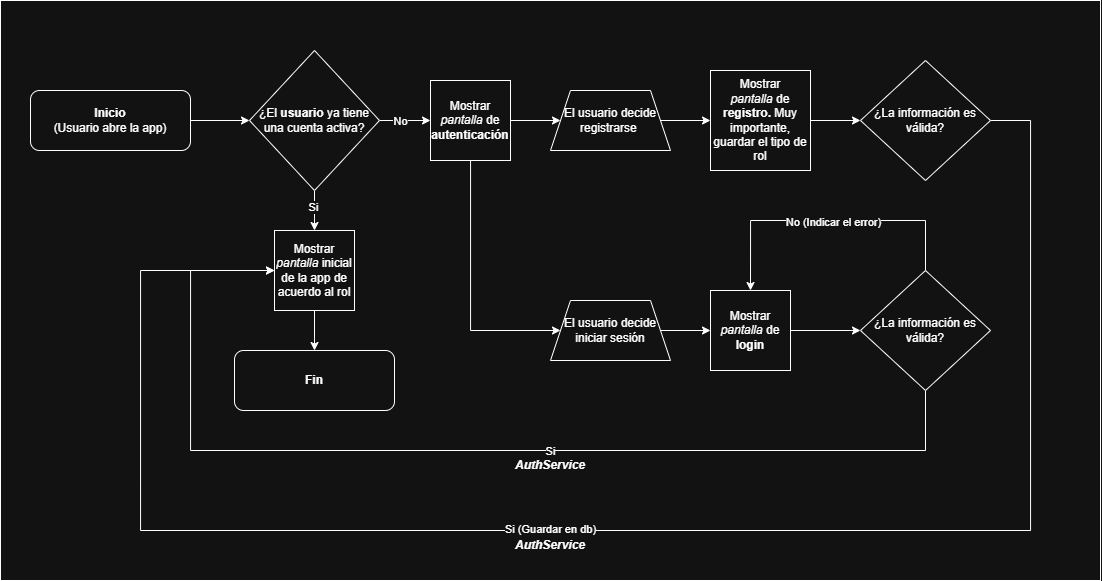

The diagram above was exported from draw.io. Its source (the exported page's mxGraphModel, read from the mxfile embedded in the PNG):
<mxGraphModel dx="1565" dy="648" grid="1" gridSize="10" guides="1" tooltips="1" connect="1" arrows="1" fold="1" page="1" pageScale="1" pageWidth="827" pageHeight="1169" math="0" shadow="0">
  <root>
    <mxCell id="0" />
    <mxCell id="1" parent="0" />
    <mxCell id="7K1U7yciHSQ7QR2f2ALF-1" edge="1" parent="1" source="7K1U7yciHSQ7QR2f2ALF-27" style="edgeStyle=orthogonalEdgeStyle;rounded=0;orthogonalLoop=1;jettySize=auto;html=1;entryX=0.5;entryY=0;entryDx=0;entryDy=0;exitX=0.5;exitY=0;exitDx=0;exitDy=0;" target="7K1U7yciHSQ7QR2f2ALF-22">
      <mxGeometry relative="1" as="geometry" />
    </mxCell>
    <mxCell id="7K1U7yciHSQ7QR2f2ALF-2" parent="1" style="rounded=0;whiteSpace=wrap;html=1;" value="" vertex="1">
      <mxGeometry height="580" width="1100" x="270" y="280" as="geometry" />
    </mxCell>
    <mxCell id="7K1U7yciHSQ7QR2f2ALF-4" edge="1" parent="1" source="7K1U7yciHSQ7QR2f2ALF-5" style="edgeStyle=orthogonalEdgeStyle;rounded=0;orthogonalLoop=1;jettySize=auto;html=1;entryX=0;entryY=0.5;entryDx=0;entryDy=0;" target="7K1U7yciHSQ7QR2f2ALF-10">
      <mxGeometry relative="1" as="geometry" />
    </mxCell>
    <mxCell id="7K1U7yciHSQ7QR2f2ALF-5" parent="1" style="rounded=1;whiteSpace=wrap;html=1;" value="&lt;b&gt;Inicio&lt;/b&gt;&lt;div&gt;(Usuario abre la app)&lt;/div&gt;" vertex="1">
      <mxGeometry height="60" width="160" x="300" y="370" as="geometry" />
    </mxCell>
    <mxCell id="7K1U7yciHSQ7QR2f2ALF-6" edge="1" parent="1" source="7K1U7yciHSQ7QR2f2ALF-10" style="edgeStyle=orthogonalEdgeStyle;rounded=0;orthogonalLoop=1;jettySize=auto;html=1;">
      <mxGeometry relative="1" as="geometry">
        <mxPoint x="584" y="510.0000000000001" as="targetPoint" />
      </mxGeometry>
    </mxCell>
    <mxCell id="7K1U7yciHSQ7QR2f2ALF-7" connectable="0" parent="7K1U7yciHSQ7QR2f2ALF-6" style="edgeLabel;html=1;align=center;verticalAlign=middle;resizable=0;points=[];" value="Si" vertex="1">
      <mxGeometry relative="1" x="-0.1522" y="-2" as="geometry">
        <mxPoint as="offset" />
      </mxGeometry>
    </mxCell>
    <mxCell id="7K1U7yciHSQ7QR2f2ALF-8" edge="1" parent="1" source="7K1U7yciHSQ7QR2f2ALF-10" style="edgeStyle=orthogonalEdgeStyle;rounded=0;orthogonalLoop=1;jettySize=auto;html=1;entryX=0;entryY=0.5;entryDx=0;entryDy=0;" target="7K1U7yciHSQ7QR2f2ALF-16">
      <mxGeometry relative="1" as="geometry" />
    </mxCell>
    <mxCell id="7K1U7yciHSQ7QR2f2ALF-9" connectable="0" parent="7K1U7yciHSQ7QR2f2ALF-8" style="edgeLabel;html=1;align=center;verticalAlign=middle;resizable=0;points=[];" value="No" vertex="1">
      <mxGeometry relative="1" x="-0.207" as="geometry">
        <mxPoint as="offset" />
      </mxGeometry>
    </mxCell>
    <mxCell id="7K1U7yciHSQ7QR2f2ALF-10" parent="1" style="rhombus;whiteSpace=wrap;html=1;" value="¿El &lt;b&gt;usuario &lt;/b&gt;ya tiene una cuenta activa?" vertex="1">
      <mxGeometry height="140" width="130" x="519" y="330" as="geometry" />
    </mxCell>
    <mxCell id="7K1U7yciHSQ7QR2f2ALF-11" edge="1" parent="1" source="7K1U7yciHSQ7QR2f2ALF-12" style="edgeStyle=orthogonalEdgeStyle;rounded=0;orthogonalLoop=1;jettySize=auto;html=1;entryX=0.5;entryY=0;entryDx=0;entryDy=0;" target="7K1U7yciHSQ7QR2f2ALF-13">
      <mxGeometry relative="1" as="geometry" />
    </mxCell>
    <mxCell id="7K1U7yciHSQ7QR2f2ALF-12" parent="1" style="whiteSpace=wrap;html=1;aspect=fixed;" value="Mostrar &lt;i&gt;pantalla&lt;/i&gt;&amp;nbsp;inicial de la app de acuerdo al rol" vertex="1">
      <mxGeometry height="80" width="80" x="544" y="510" as="geometry" />
    </mxCell>
    <mxCell id="7K1U7yciHSQ7QR2f2ALF-13" parent="1" style="rounded=1;whiteSpace=wrap;html=1;" value="&lt;b&gt;Fin&lt;/b&gt;" vertex="1">
      <mxGeometry height="60" width="160" x="504" y="630" as="geometry" />
    </mxCell>
    <mxCell id="7K1U7yciHSQ7QR2f2ALF-14" edge="1" parent="1" source="7K1U7yciHSQ7QR2f2ALF-16" style="edgeStyle=orthogonalEdgeStyle;rounded=0;orthogonalLoop=1;jettySize=auto;html=1;entryX=0;entryY=0.5;entryDx=0;entryDy=0;" target="7K1U7yciHSQ7QR2f2ALF-18">
      <mxGeometry relative="1" as="geometry" />
    </mxCell>
    <mxCell id="7K1U7yciHSQ7QR2f2ALF-15" edge="1" parent="1" source="7K1U7yciHSQ7QR2f2ALF-16" style="edgeStyle=orthogonalEdgeStyle;rounded=0;orthogonalLoop=1;jettySize=auto;html=1;entryX=0;entryY=0.5;entryDx=0;entryDy=0;" target="7K1U7yciHSQ7QR2f2ALF-20">
      <mxGeometry relative="1" as="geometry">
        <Array as="points">
          <mxPoint x="740" y="610" />
        </Array>
        <mxPoint x="740.0526315789475" y="510" as="sourcePoint" />
      </mxGeometry>
    </mxCell>
    <mxCell id="7K1U7yciHSQ7QR2f2ALF-16" parent="1" style="whiteSpace=wrap;html=1;aspect=fixed;" value="Mostrar &lt;i&gt;pantalla&lt;/i&gt;&amp;nbsp;de &lt;b&gt;autenticación&lt;/b&gt;" vertex="1">
      <mxGeometry height="80" width="80" x="700" y="360" as="geometry" />
    </mxCell>
    <mxCell id="7K1U7yciHSQ7QR2f2ALF-17" edge="1" parent="1" source="7K1U7yciHSQ7QR2f2ALF-18" style="edgeStyle=orthogonalEdgeStyle;rounded=0;orthogonalLoop=1;jettySize=auto;html=1;entryX=0;entryY=0.5;entryDx=0;entryDy=0;" target="7K1U7yciHSQ7QR2f2ALF-22">
      <mxGeometry relative="1" as="geometry" />
    </mxCell>
    <mxCell id="7K1U7yciHSQ7QR2f2ALF-18" parent="1" style="shape=trapezoid;perimeter=trapezoidPerimeter;whiteSpace=wrap;html=1;fixedSize=1;" value="El usuario decide registrarse&amp;nbsp;" vertex="1">
      <mxGeometry height="60" width="120" x="820" y="370" as="geometry" />
    </mxCell>
    <mxCell id="7K1U7yciHSQ7QR2f2ALF-19" edge="1" parent="1" source="7K1U7yciHSQ7QR2f2ALF-20" style="edgeStyle=orthogonalEdgeStyle;rounded=0;orthogonalLoop=1;jettySize=auto;html=1;entryX=0;entryY=0.5;entryDx=0;entryDy=0;" target="7K1U7yciHSQ7QR2f2ALF-24">
      <mxGeometry relative="1" as="geometry" />
    </mxCell>
    <mxCell id="7K1U7yciHSQ7QR2f2ALF-20" parent="1" style="shape=trapezoid;perimeter=trapezoidPerimeter;whiteSpace=wrap;html=1;fixedSize=1;" value="El usuario decide iniciar sesión" vertex="1">
      <mxGeometry height="60" width="120" x="820" y="580" as="geometry" />
    </mxCell>
    <mxCell id="7K1U7yciHSQ7QR2f2ALF-21" edge="1" parent="1" source="7K1U7yciHSQ7QR2f2ALF-22" style="edgeStyle=orthogonalEdgeStyle;rounded=0;orthogonalLoop=1;jettySize=auto;html=1;" target="7K1U7yciHSQ7QR2f2ALF-27">
      <mxGeometry relative="1" as="geometry" />
    </mxCell>
    <mxCell id="7K1U7yciHSQ7QR2f2ALF-22" parent="1" style="whiteSpace=wrap;html=1;aspect=fixed;" value="Mostrar &lt;i&gt;pantalla&lt;/i&gt;&amp;nbsp;de &lt;b&gt;registro. &lt;/b&gt;Muy importante, guardar el tipo de rol" vertex="1">
      <mxGeometry height="100" width="100" x="980" y="350" as="geometry" />
    </mxCell>
    <mxCell id="7K1U7yciHSQ7QR2f2ALF-23" edge="1" parent="1" source="7K1U7yciHSQ7QR2f2ALF-24" style="edgeStyle=orthogonalEdgeStyle;rounded=0;orthogonalLoop=1;jettySize=auto;html=1;entryX=0;entryY=0.5;entryDx=0;entryDy=0;" target="7K1U7yciHSQ7QR2f2ALF-32">
      <mxGeometry relative="1" as="geometry" />
    </mxCell>
    <mxCell id="7K1U7yciHSQ7QR2f2ALF-24" parent="1" style="whiteSpace=wrap;html=1;aspect=fixed;" value="Mostrar &lt;i&gt;pantalla&lt;/i&gt;&amp;nbsp;de &lt;b&gt;login&lt;/b&gt;" vertex="1">
      <mxGeometry height="80" width="80" x="980" y="570" as="geometry" />
    </mxCell>
    <mxCell id="7K1U7yciHSQ7QR2f2ALF-25" edge="1" parent="1" source="7K1U7yciHSQ7QR2f2ALF-27" style="edgeStyle=orthogonalEdgeStyle;rounded=0;orthogonalLoop=1;jettySize=auto;html=1;entryX=0;entryY=0.5;entryDx=0;entryDy=0;" target="7K1U7yciHSQ7QR2f2ALF-12">
      <mxGeometry relative="1" as="geometry">
        <Array as="points">
          <mxPoint x="1300" y="400" />
          <mxPoint x="1300" y="810" />
          <mxPoint x="410" y="810" />
          <mxPoint x="410" y="550" />
        </Array>
      </mxGeometry>
    </mxCell>
    <mxCell id="7K1U7yciHSQ7QR2f2ALF-26" connectable="0" parent="7K1U7yciHSQ7QR2f2ALF-25" style="edgeLabel;html=1;align=center;verticalAlign=middle;resizable=0;points=[];" value="Si (Guardar en db)" vertex="1">
      <mxGeometry relative="1" x="0.0579" y="-2" as="geometry">
        <mxPoint x="-13" as="offset" />
      </mxGeometry>
    </mxCell>
    <mxCell id="7K1U7yciHSQ7QR2f2ALF-27" parent="1" style="rhombus;whiteSpace=wrap;html=1;" value="¿La información es válida?" vertex="1">
      <mxGeometry height="120" width="130" x="1130" y="340" as="geometry" />
    </mxCell>
    <mxCell id="7K1U7yciHSQ7QR2f2ALF-28" edge="1" parent="1" source="7K1U7yciHSQ7QR2f2ALF-32" style="edgeStyle=orthogonalEdgeStyle;rounded=0;orthogonalLoop=1;jettySize=auto;html=1;entryX=0;entryY=0.5;entryDx=0;entryDy=0;" target="7K1U7yciHSQ7QR2f2ALF-12">
      <mxGeometry relative="1" as="geometry">
        <Array as="points">
          <mxPoint x="1195" y="730" />
          <mxPoint x="460" y="730" />
          <mxPoint x="460" y="550" />
        </Array>
      </mxGeometry>
    </mxCell>
    <mxCell id="7K1U7yciHSQ7QR2f2ALF-29" connectable="0" parent="7K1U7yciHSQ7QR2f2ALF-28" style="edgeLabel;html=1;align=center;verticalAlign=middle;resizable=0;points=[];" value="Si" vertex="1">
      <mxGeometry relative="1" x="-0.1878" y="-4" as="geometry">
        <mxPoint x="-5" y="4" as="offset" />
      </mxGeometry>
    </mxCell>
    <mxCell id="7K1U7yciHSQ7QR2f2ALF-30" edge="1" parent="1" source="7K1U7yciHSQ7QR2f2ALF-32" style="edgeStyle=orthogonalEdgeStyle;rounded=0;orthogonalLoop=1;jettySize=auto;html=1;entryX=0.5;entryY=0;entryDx=0;entryDy=0;exitX=0.5;exitY=0;exitDx=0;exitDy=0;" target="7K1U7yciHSQ7QR2f2ALF-24">
      <mxGeometry relative="1" as="geometry">
        <Array as="points">
          <mxPoint x="1195" y="500" />
          <mxPoint x="1020" y="500" />
        </Array>
      </mxGeometry>
    </mxCell>
    <mxCell id="7K1U7yciHSQ7QR2f2ALF-31" connectable="0" parent="7K1U7yciHSQ7QR2f2ALF-30" style="edgeLabel;html=1;align=center;verticalAlign=middle;resizable=0;points=[];" value="No (Indicar el error)" vertex="1">
      <mxGeometry relative="1" x="-0.0322" y="1" as="geometry">
        <mxPoint as="offset" />
      </mxGeometry>
    </mxCell>
    <mxCell id="7K1U7yciHSQ7QR2f2ALF-32" parent="1" style="rhombus;whiteSpace=wrap;html=1;" value="¿La información es válida?" vertex="1">
      <mxGeometry height="120" width="130" x="1130" y="550" as="geometry" />
    </mxCell>
    <mxCell id="7K1U7yciHSQ7QR2f2ALF-33" parent="1" style="text;html=1;whiteSpace=wrap;strokeColor=none;fillColor=none;align=center;verticalAlign=middle;rounded=0;fontStyle=3" value="AuthService" vertex="1">
      <mxGeometry height="30" width="60" x="790" y="810" as="geometry" />
    </mxCell>
    <mxCell id="7K1U7yciHSQ7QR2f2ALF-34" parent="1" style="text;html=1;whiteSpace=wrap;strokeColor=none;fillColor=none;align=center;verticalAlign=middle;rounded=0;fontStyle=3" value="AuthService" vertex="1">
      <mxGeometry height="30" width="60" x="790" y="730" as="geometry" />
    </mxCell>
  </root>
</mxGraphModel>